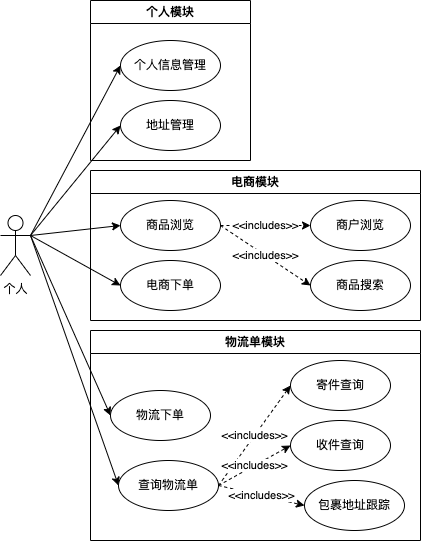

The diagram above was exported from draw.io. Its source (the exported page's mxGraphModel, read from the mxfile embedded in the PNG):
<mxGraphModel dx="685" dy="1735" grid="1" gridSize="10" guides="1" tooltips="1" connect="1" arrows="1" fold="1" page="1" pageScale="1" pageWidth="827" pageHeight="1169" math="0" shadow="0">
  <root>
    <mxCell id="0" />
    <mxCell id="1" parent="0" />
    <mxCell id="N-5h1mKHIsOgzj0tIkK1-14" style="rounded=0;orthogonalLoop=1;jettySize=auto;html=1;exitX=1;exitY=0.3333333333333333;exitDx=0;exitDy=0;exitPerimeter=0;entryX=0;entryY=0.5;entryDx=0;entryDy=0;" edge="1" parent="1" source="N-5h1mKHIsOgzj0tIkK1-1" target="N-5h1mKHIsOgzj0tIkK1-2">
      <mxGeometry relative="1" as="geometry" />
    </mxCell>
    <mxCell id="N-5h1mKHIsOgzj0tIkK1-15" style="rounded=0;orthogonalLoop=1;jettySize=auto;html=1;exitX=1;exitY=0.3333333333333333;exitDx=0;exitDy=0;exitPerimeter=0;entryX=0;entryY=0.5;entryDx=0;entryDy=0;" edge="1" parent="1" source="N-5h1mKHIsOgzj0tIkK1-1" target="N-5h1mKHIsOgzj0tIkK1-3">
      <mxGeometry relative="1" as="geometry" />
    </mxCell>
    <mxCell id="N-5h1mKHIsOgzj0tIkK1-16" style="rounded=0;orthogonalLoop=1;jettySize=auto;html=1;exitX=1;exitY=0.3333333333333333;exitDx=0;exitDy=0;exitPerimeter=0;entryX=0;entryY=0.5;entryDx=0;entryDy=0;" edge="1" parent="1" source="N-5h1mKHIsOgzj0tIkK1-1" target="N-5h1mKHIsOgzj0tIkK1-4">
      <mxGeometry relative="1" as="geometry" />
    </mxCell>
    <mxCell id="N-5h1mKHIsOgzj0tIkK1-17" style="rounded=0;orthogonalLoop=1;jettySize=auto;html=1;exitX=1;exitY=0.3333333333333333;exitDx=0;exitDy=0;exitPerimeter=0;entryX=0;entryY=0.5;entryDx=0;entryDy=0;" edge="1" parent="1" source="N-5h1mKHIsOgzj0tIkK1-1" target="N-5h1mKHIsOgzj0tIkK1-5">
      <mxGeometry relative="1" as="geometry" />
    </mxCell>
    <mxCell id="N-5h1mKHIsOgzj0tIkK1-18" style="rounded=0;orthogonalLoop=1;jettySize=auto;html=1;exitX=1;exitY=0.3333333333333333;exitDx=0;exitDy=0;exitPerimeter=0;entryX=0;entryY=0.5;entryDx=0;entryDy=0;" edge="1" parent="1" source="N-5h1mKHIsOgzj0tIkK1-1" target="N-5h1mKHIsOgzj0tIkK1-6">
      <mxGeometry relative="1" as="geometry" />
    </mxCell>
    <mxCell id="N-5h1mKHIsOgzj0tIkK1-19" style="rounded=0;orthogonalLoop=1;jettySize=auto;html=1;exitX=1;exitY=0.3333333333333333;exitDx=0;exitDy=0;exitPerimeter=0;entryX=0;entryY=0.5;entryDx=0;entryDy=0;" edge="1" parent="1" source="N-5h1mKHIsOgzj0tIkK1-1" target="N-5h1mKHIsOgzj0tIkK1-7">
      <mxGeometry relative="1" as="geometry" />
    </mxCell>
    <mxCell id="N-5h1mKHIsOgzj0tIkK1-1" value="个人" style="shape=umlActor;verticalLabelPosition=bottom;verticalAlign=top;html=1;outlineConnect=0;" vertex="1" parent="1">
      <mxGeometry x="10" y="195" width="30" height="60" as="geometry" />
    </mxCell>
    <mxCell id="N-5h1mKHIsOgzj0tIkK1-8" value="个人模块" style="swimlane;whiteSpace=wrap;html=1;" vertex="1" parent="1">
      <mxGeometry x="100" y="-20" width="160" height="160" as="geometry" />
    </mxCell>
    <mxCell id="N-5h1mKHIsOgzj0tIkK1-2" value="个人信息管理" style="ellipse;whiteSpace=wrap;html=1;" vertex="1" parent="N-5h1mKHIsOgzj0tIkK1-8">
      <mxGeometry x="30" y="40" width="100" height="50" as="geometry" />
    </mxCell>
    <mxCell id="N-5h1mKHIsOgzj0tIkK1-3" value="地址管理" style="ellipse;whiteSpace=wrap;html=1;" vertex="1" parent="N-5h1mKHIsOgzj0tIkK1-8">
      <mxGeometry x="30" y="100" width="100" height="50" as="geometry" />
    </mxCell>
    <mxCell id="N-5h1mKHIsOgzj0tIkK1-10" value="电商模块" style="swimlane;whiteSpace=wrap;html=1;" vertex="1" parent="1">
      <mxGeometry x="100" y="150" width="330" height="150" as="geometry" />
    </mxCell>
    <mxCell id="N-5h1mKHIsOgzj0tIkK1-29" value="&amp;lt;&amp;lt;includes&amp;gt;&amp;gt;" style="rounded=0;orthogonalLoop=1;jettySize=auto;html=1;exitX=1;exitY=0.5;exitDx=0;exitDy=0;entryX=0;entryY=0.5;entryDx=0;entryDy=0;dashed=1;" edge="1" parent="N-5h1mKHIsOgzj0tIkK1-10" source="N-5h1mKHIsOgzj0tIkK1-4" target="N-5h1mKHIsOgzj0tIkK1-27">
      <mxGeometry relative="1" as="geometry" />
    </mxCell>
    <mxCell id="N-5h1mKHIsOgzj0tIkK1-30" value="&amp;lt;&amp;lt;includes&amp;gt;&amp;gt;" style="rounded=0;orthogonalLoop=1;jettySize=auto;html=1;exitX=1;exitY=0.5;exitDx=0;exitDy=0;entryX=0;entryY=0.5;entryDx=0;entryDy=0;dashed=1;" edge="1" parent="N-5h1mKHIsOgzj0tIkK1-10" source="N-5h1mKHIsOgzj0tIkK1-4" target="N-5h1mKHIsOgzj0tIkK1-28">
      <mxGeometry relative="1" as="geometry" />
    </mxCell>
    <mxCell id="N-5h1mKHIsOgzj0tIkK1-4" value="商品浏览" style="ellipse;whiteSpace=wrap;html=1;" vertex="1" parent="N-5h1mKHIsOgzj0tIkK1-10">
      <mxGeometry x="30" y="30" width="100" height="50" as="geometry" />
    </mxCell>
    <mxCell id="N-5h1mKHIsOgzj0tIkK1-5" value="电商下单" style="ellipse;whiteSpace=wrap;html=1;" vertex="1" parent="N-5h1mKHIsOgzj0tIkK1-10">
      <mxGeometry x="30" y="90" width="100" height="50" as="geometry" />
    </mxCell>
    <mxCell id="N-5h1mKHIsOgzj0tIkK1-27" value="商户浏览" style="ellipse;whiteSpace=wrap;html=1;" vertex="1" parent="N-5h1mKHIsOgzj0tIkK1-10">
      <mxGeometry x="220" y="30" width="100" height="50" as="geometry" />
    </mxCell>
    <mxCell id="N-5h1mKHIsOgzj0tIkK1-28" value="商品搜索" style="ellipse;whiteSpace=wrap;html=1;" vertex="1" parent="N-5h1mKHIsOgzj0tIkK1-10">
      <mxGeometry x="220" y="90" width="100" height="50" as="geometry" />
    </mxCell>
    <mxCell id="N-5h1mKHIsOgzj0tIkK1-13" value="物流单模块" style="swimlane;whiteSpace=wrap;html=1;" vertex="1" parent="1">
      <mxGeometry x="100" y="310" width="330" height="210" as="geometry" />
    </mxCell>
    <mxCell id="N-5h1mKHIsOgzj0tIkK1-6" value="物流下单" style="ellipse;whiteSpace=wrap;html=1;" vertex="1" parent="N-5h1mKHIsOgzj0tIkK1-13">
      <mxGeometry x="20" y="60" width="100" height="50" as="geometry" />
    </mxCell>
    <mxCell id="N-5h1mKHIsOgzj0tIkK1-24" value="&amp;lt;&amp;lt;includes&amp;gt;&amp;gt;" style="rounded=0;orthogonalLoop=1;jettySize=auto;html=1;exitX=1;exitY=0.5;exitDx=0;exitDy=0;entryX=0;entryY=0.5;entryDx=0;entryDy=0;dashed=1;" edge="1" parent="N-5h1mKHIsOgzj0tIkK1-13" source="N-5h1mKHIsOgzj0tIkK1-7" target="N-5h1mKHIsOgzj0tIkK1-21">
      <mxGeometry relative="1" as="geometry" />
    </mxCell>
    <mxCell id="N-5h1mKHIsOgzj0tIkK1-25" value="&amp;lt;&amp;lt;includes&amp;gt;&amp;gt;" style="rounded=0;orthogonalLoop=1;jettySize=auto;html=1;exitX=1;exitY=0.5;exitDx=0;exitDy=0;entryX=0;entryY=0.5;entryDx=0;entryDy=0;dashed=1;" edge="1" parent="N-5h1mKHIsOgzj0tIkK1-13" source="N-5h1mKHIsOgzj0tIkK1-7" target="N-5h1mKHIsOgzj0tIkK1-22">
      <mxGeometry relative="1" as="geometry" />
    </mxCell>
    <mxCell id="N-5h1mKHIsOgzj0tIkK1-26" value="&amp;lt;&amp;lt;includes&amp;gt;&amp;gt;" style="rounded=0;orthogonalLoop=1;jettySize=auto;html=1;exitX=1;exitY=0.5;exitDx=0;exitDy=0;entryX=0;entryY=0.5;entryDx=0;entryDy=0;dashed=1;" edge="1" parent="N-5h1mKHIsOgzj0tIkK1-13" source="N-5h1mKHIsOgzj0tIkK1-7" target="N-5h1mKHIsOgzj0tIkK1-23">
      <mxGeometry relative="1" as="geometry" />
    </mxCell>
    <mxCell id="N-5h1mKHIsOgzj0tIkK1-7" value="查询物流单" style="ellipse;whiteSpace=wrap;html=1;" vertex="1" parent="N-5h1mKHIsOgzj0tIkK1-13">
      <mxGeometry x="28" y="130" width="100" height="50" as="geometry" />
    </mxCell>
    <mxCell id="N-5h1mKHIsOgzj0tIkK1-21" value="寄件查询" style="ellipse;whiteSpace=wrap;html=1;" vertex="1" parent="N-5h1mKHIsOgzj0tIkK1-13">
      <mxGeometry x="200" y="30" width="100" height="50" as="geometry" />
    </mxCell>
    <mxCell id="N-5h1mKHIsOgzj0tIkK1-22" value="收件查询" style="ellipse;whiteSpace=wrap;html=1;" vertex="1" parent="N-5h1mKHIsOgzj0tIkK1-13">
      <mxGeometry x="200" y="90" width="100" height="50" as="geometry" />
    </mxCell>
    <mxCell id="N-5h1mKHIsOgzj0tIkK1-23" value="包裹地址跟踪" style="ellipse;whiteSpace=wrap;html=1;" vertex="1" parent="N-5h1mKHIsOgzj0tIkK1-13">
      <mxGeometry x="214" y="150" width="100" height="50" as="geometry" />
    </mxCell>
  </root>
</mxGraphModel>